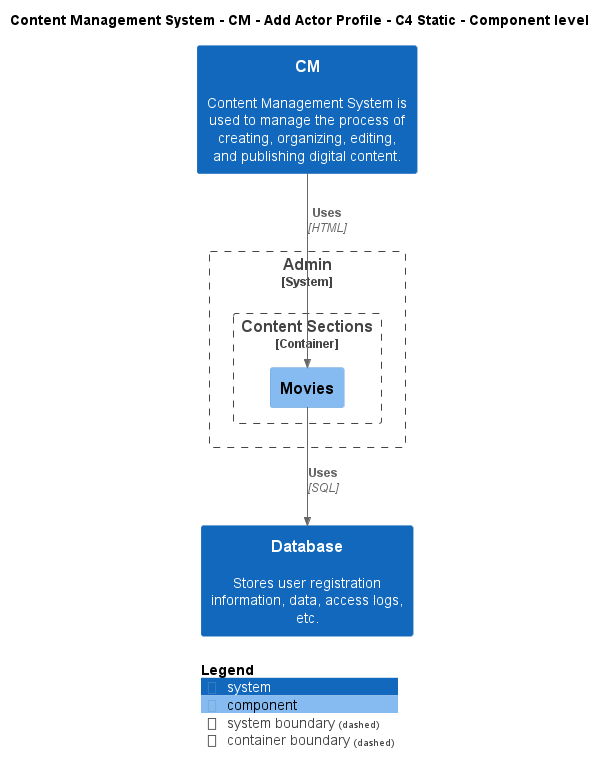

The diagram above was rendered by PlantUML. Its source (embedded in the PNG):
@startuml
!include ..\..\..\..\..\.c4s\C4_Component.puml

AddElementTag("c4interflow:lifecycle:new", $bgColor=green, $fontColor=#ffffff, $borderColor=green, $shadowing="False")
AddElementTag("c4interflow:lifecycle:changed", $bgColor=orange, $fontColor=#ffffff, $borderColor=orange, $shadowing="False")
AddElementTag("c4interflow:lifecycle:removed", $bgColor=red, $fontColor=#ffffff, $borderColor=red, $shadowing="False")

AddRelTag("c4interflow:lifecycle:new", $textColor=green, $lineColor=green)
AddRelTag("c4interflow:lifecycle:changed", $textColor=orange, $lineColor=orange)
AddRelTag("c4interflow:lifecycle:removed", $textColor=red, $lineColor=red)

SHOW_PERSON_PORTRAIT()
LAYOUT_TOP_DOWN()

skinparam linetype polyline

title Content Management System - CM - Add Actor Profile - C4 Static - Component level

System(ContentManagementSystem.SoftwareSystems.CM, "CM", "Content Management System is used to manage the process of creating, organizing, editing, and publishing digital content.")

System_Boundary(ContentManagementSystem.SoftwareSystems.Admin, "Admin") {
    
Container_Boundary(ContentManagementSystem.SoftwareSystems.Admin.Containers.ContentSections, "Content Sections") {
    Component(ContentManagementSystem.SoftwareSystems.Admin.Containers.ContentSections.Components.Movies, "Movies", "", "")
}
}
System(ContentManagementSystem.SoftwareSystems.Database, "Database", "Stores user registration information, data, access logs, etc.")

Rel(ContentManagementSystem.SoftwareSystems.CM, ContentManagementSystem.SoftwareSystems.Admin.Containers.ContentSections.Components.Movies, "Uses", "HTML", $tags="protocol:html")
Rel(ContentManagementSystem.SoftwareSystems.Admin.Containers.ContentSections.Components.Movies, ContentManagementSystem.SoftwareSystems.Database, "Uses", "SQL", $tags="protocol:sql")


SHOW_LEGEND()
@enduml